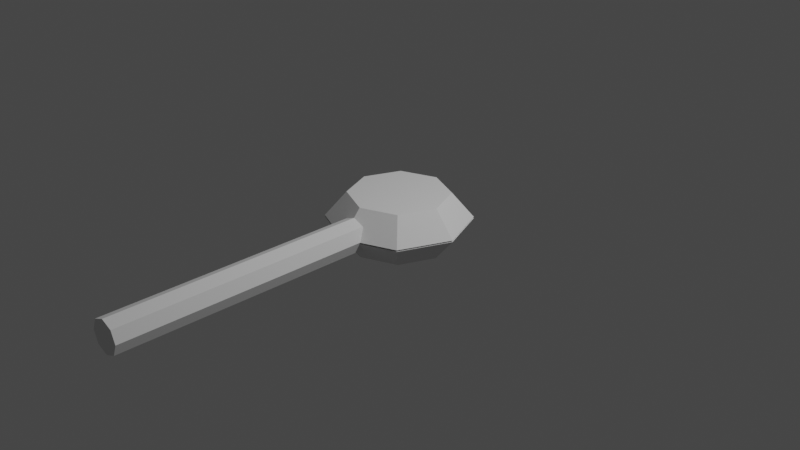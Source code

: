 # Source: beam_emitter.blend  (saved by Blender 3.3.6; exported with 4.5.12 LTS)
import bpy
from mathutils import Matrix  # noqa: F401  (used for matrix-valued properties, if any)

bpy.ops.wm.read_factory_settings(use_empty=True)
scene = bpy.context.scene
scene.name = 'Scene'

# ---- collections
col_collection = bpy.data.collections.new('Collection'); scene.collection.children.link(col_collection)

# ---- world
world_world = bpy.data.worlds.new('World'); scene.world = world_world
world_world.use_nodes = True; world_world.node_tree.nodes.clear()
_N = world_world.node_tree.nodes; _L = world_world.node_tree.links
n0 = _N.new('ShaderNodeOutputWorld'); n0.name = 'World Output'; n0.location = (300, 300)
n1 = _N.new('ShaderNodeBackground'); n1.name = 'Background'; n1.location = (10, 300)
n1.inputs[0].default_value = (0.05088, 0.05088, 0.05088, 1.0)
_L.new(n1.outputs[0], n0.inputs[0])
n0.is_active_output = True
world_world.color = (0.05088, 0.05088, 0.05088)
world_world.use_sun_shadow = False
world_world.sun_shadow_jitter_overblur = 0.0

# ---- cameras
cam_camera = bpy.data.cameras.new('Camera')
cam_camera.clip_end = 100.0
cam_camera.ortho_scale = 7.314

# ---- lights
light_light = bpy.data.lights.new('Light', 'POINT')
light_light.transmission_factor = 0.0
light_light.energy = 1000.0
light_light.shadow_soft_size = 0.1
light_light.shadow_maximum_resolution = 0.006
light_light.use_absolute_resolution = True

# ---- meshes
me_cube = bpy.data.meshes.new('Cube')
me_cube.from_pydata([(0.3734, 0.3734, -0.5255), (0.5326, 0.5326, -0.2614), (0.5281, -6.141e-08, -0.5255), (0.7533, -9.927e-08, -0.2614), (0.3734, -0.3734, -0.5255), (0.5326, -0.5326, -0.2614), (1.559e-08, -0.5281, -0.5255), (0.0, -0.7533, -0.2614), (-0.3734, -0.3734, -0.5255), (-0.5326, -0.5326, -0.2614), (-0.5281, 1.536e-09, -0.5255), (-0.7533, -9.477e-09, -0.2614), (-0.3734, 0.3734, -0.5255), (-0.5326, 0.5326, -0.2614), (6.176e-08, 0.5281, -0.5255), (6.585e-08, 0.7533, -0.2614), (6.585e-08, -0.7533, -0.2449), (6.176e-08, -0.5281, 0.01913), (-0.5326, -0.5326, -0.2449), (-0.3734, -0.3734, 0.01913), (-0.7533, -3.293e-08, -0.2449), (-0.5281, -2.085e-08, 0.01913), (-0.5326, 0.5326, -0.2449), (-0.3734, 0.3734, 0.01913), (0.0, 0.7533, -0.2449), (1.559e-08, 0.5281, 0.01913), (0.5326, 0.5326, -0.2449), (0.3734, 0.3734, 0.01913), (0.7533, 5.687e-08, -0.2449), (0.5281, 4.21e-08, 0.01913), (0.5326, -0.5326, -0.2449), (0.3734, -0.3734, 0.01913), (0.176, -0.6004, -0.2427), (0.176, -3.347, -0.2427), (0.1244, -0.6004, -0.3672), (0.1244, -3.347, -0.3672), (-2.852e-08, -0.6004, -0.4187), (3.316e-07, -3.347, -0.4187), (-0.1244, -0.6004, -0.3672), (-0.1244, -3.347, -0.3672), (-0.176, -0.6004, -0.2427), (-0.176, -3.347, -0.2427), (-0.1244, -0.6004, -0.1183), (-0.1244, -3.347, -0.1183), (7.847e-09, -0.6004, -0.06674), (3.68e-07, -3.347, -0.06674), (0.1244, -0.6004, -0.1183), (0.1244, -3.347, -0.1183)], [], [(15, 13, 11, 9, 7, 5, 3, 1), (1, 0, 14, 15), (3, 2, 0, 1), (12, 14, 0, 2, 4, 6, 8, 10), (5, 4, 2, 3), (7, 6, 4, 5), (9, 8, 6, 7), (11, 10, 8, 9), (13, 12, 10, 11), (15, 14, 12, 13), (16, 17, 19, 18), (18, 19, 21, 20), (20, 21, 23, 22), (22, 23, 25, 24), (24, 25, 27, 26), (26, 27, 29, 28), (19, 17, 31, 29, 27, 25, 23, 21), (28, 29, 31, 30), (30, 31, 17, 16), (16, 18, 20, 22, 24, 26, 28, 30), (32, 33, 35, 34), (34, 35, 37, 36), (36, 37, 39, 38), (38, 39, 41, 40), (40, 41, 43, 42), (42, 43, 45, 44), (35, 33, 47, 45, 43, 41, 39, 37), (44, 45, 47, 46), (46, 47, 33, 32), (32, 34, 36, 38, 40, 42, 44, 46)])
_uv = me_cube.uv_layers.new(name='UVMap')
_uv.uv.foreach_set('vector', [0.75, 0.49, 0.9197, 0.4197, 0.99, 0.25, 0.9197, 0.08029, 0.75, 0.01, 0.5803, 0.08029, 0.51, 0.25, 0.5803, 0.4197, 0.125, 0.5, 0.125, 1.0, 0.0, 1.0, 0.0, 0.5, 0.25, 0.5, 0.25, 1.0, 0.125, 1.0, 0.125, 0.5, 0.4197, 0.4197, 0.25, 0.49, 0.08029, 0.4197, 0.01, 0.25, 0.08029, 0.08029, 0.25, 0.01, 0.4197, 0.08029, 0.49, 0.25, 0.375, 0.5, 0.375, 1.0, 0.25, 1.0, 0.25, 0.5, 0.5, 0.5, 0.5, 1.0, 0.375, 1.0, 0.375, 0.5, 0.625, 0.5, 0.625, 1.0, 0.5, 1.0, 0.5, 0.5, 0.75, 0.5, 0.75, 1.0, 0.625, 1.0, 0.625, 0.5, 0.875, 0.5, 0.875, 1.0, 0.75, 1.0, 0.75, 0.5, 1.0, 0.5, 1.0, 1.0, 0.875, 1.0, 0.875, 0.5, 1.0, 0.5, 1.0, 1.0, 0.875, 1.0, 0.875, 0.5, 0.875, 0.5, 0.875, 1.0, 0.75, 1.0, 0.75, 0.5, 0.75, 0.5, 0.75, 1.0, 0.625, 1.0, 0.625, 0.5, 0.625, 0.5, 0.625, 1.0, 0.5, 1.0, 0.5, 0.5, 0.5, 0.5, 0.5, 1.0, 0.375, 1.0, 0.375, 0.5, 0.375, 0.5, 0.375, 1.0, 0.25, 1.0, 0.25, 0.5, 0.4197, 0.4197, 0.25, 0.49, 0.08029, 0.4197, 0.01, 0.25, 0.08029, 0.08029, 0.25, 0.01, 0.4197, 0.08029, 0.49, 0.25, 0.25, 0.5, 0.25, 1.0, 0.125, 1.0, 0.125, 0.5, 0.125, 0.5, 0.125, 1.0, 0.0, 1.0, 0.0, 0.5, 0.75, 0.49, 0.9197, 0.4197, 0.99, 0.25, 0.9197, 0.08029, 0.75, 0.01, 0.5803, 0.08029, 0.51, 0.25, 0.5803, 0.4197, 1.0, 0.5, 1.0, 1.0, 0.875, 1.0, 0.875, 0.5, 0.875, 0.5, 0.875, 1.0, 0.75, 1.0, 0.75, 0.5, 0.75, 0.5, 0.75, 1.0, 0.625, 1.0, 0.625, 0.5, 0.625, 0.5, 0.625, 1.0, 0.5, 1.0, 0.5, 0.5, 0.5, 0.5, 0.5, 1.0, 0.375, 1.0, 0.375, 0.5, 0.375, 0.5, 0.375, 1.0, 0.25, 1.0, 0.25, 0.5, 0.4197, 0.4197, 0.25, 0.49, 0.08029, 0.4197, 0.01, 0.25, 0.08029, 0.08029, 0.25, 0.01, 0.4197, 0.08029, 0.49, 0.25, 0.25, 0.5, 0.25, 1.0, 0.125, 1.0, 0.125, 0.5, 0.125, 0.5, 0.125, 1.0, 0.0, 1.0, 0.0, 0.5, 0.75, 0.49, 0.9197, 0.4197, 0.99, 0.25, 0.9197, 0.08029, 0.75, 0.01, 0.5803, 0.08029, 0.51, 0.25, 0.5803, 0.4197])
me_cube.use_remesh_preserve_volume = False
me_cube.use_remesh_preserve_attributes = False
me_cube.use_mirror_vertex_groups = False
me_cube.update()
arm_armature_001 = bpy.data.armatures.new('Armature.001')  # bones are not reproduced

# ---- objects
ob_light = bpy.data.objects.new('Light', light_light)
ob_camera = bpy.data.objects.new('Camera', cam_camera)
ob_cube = bpy.data.objects.new('Cube', me_cube)
ob_armature = bpy.data.objects.new('Armature', arm_armature_001)

# ---- transforms, parenting, visibility, modifiers, constraints
ob_light.location = (4.076, 1.005, 5.904)
ob_light.rotation_euler = (0.6503, 0.05522, 1.866)
ob_light.lock_rotations_4d = False
ob_light.empty_display_type = 'ARROWS'
ob_light.color = (0.0, 0.0, 0.0, 0.0)
ob_light.lineart.crease_threshold = 0.0
ob_camera.location = (7.359, -6.926, 4.958)
ob_camera.rotation_euler = (1.109, 0.0, 0.8149)
ob_camera.lock_rotations_4d = False
ob_camera.empty_display_type = 'ARROWS'
ob_camera.color = (0.0, 0.0, 0.0, 0.0)
ob_camera.display_type = 'WIRE'
ob_camera.lineart.crease_threshold = 0.0
ob_cube.location = (0.0, 0.0, 0.2779)
ob_cube.lineart.crease_threshold = 0.0
_vg = ob_cube.vertex_groups.new(name='Bone')
_vg = ob_cube.vertex_groups.new(name='Bone.001')
_vg.add([0, 1, 2, 3, 4, 5, 6, 7, 8, 9, 10, 11, 12, 13, 14, 15, 16, 17, 18, 19, 20, 21, 22, 23, 24, 25, 26, 27, 28, 29, 30, 31, 32, 33, 34, 35, 36, 37, 38, 39, 40, 41, 42, 43, 44, 45, 46, 47], 1.0, 'REPLACE')
_m = ob_cube.modifiers.new('Armature', 'ARMATURE')
_m.object = ob_armature
ob_armature.location = (0.0, 0.0, 0.0)
ob_armature.lineart.crease_threshold = 0.0

# ---- collection membership
col_collection.objects.link(ob_light)
col_collection.objects.link(ob_camera)
col_collection.objects.link(ob_cube)
col_collection.objects.link(ob_armature)

# ---- scene / render settings (as saved in the file)
scene.camera = ob_camera
scene.frame_start = 1; scene.frame_end = 10; scene.frame_set(10)
scene.render.engine = 'BLENDER_EEVEE_NEXT'
scene.cycles.use_denoising = False
scene.cycles.samples = 128
scene.cycles.sampling_pattern = 'TABULATED_SOBOL'
scene.cycles.use_adaptive_sampling = False
scene.cycles.use_light_tree = False
scene.view_settings.view_transform = 'Filmic'
bpy.context.view_layer.update()
